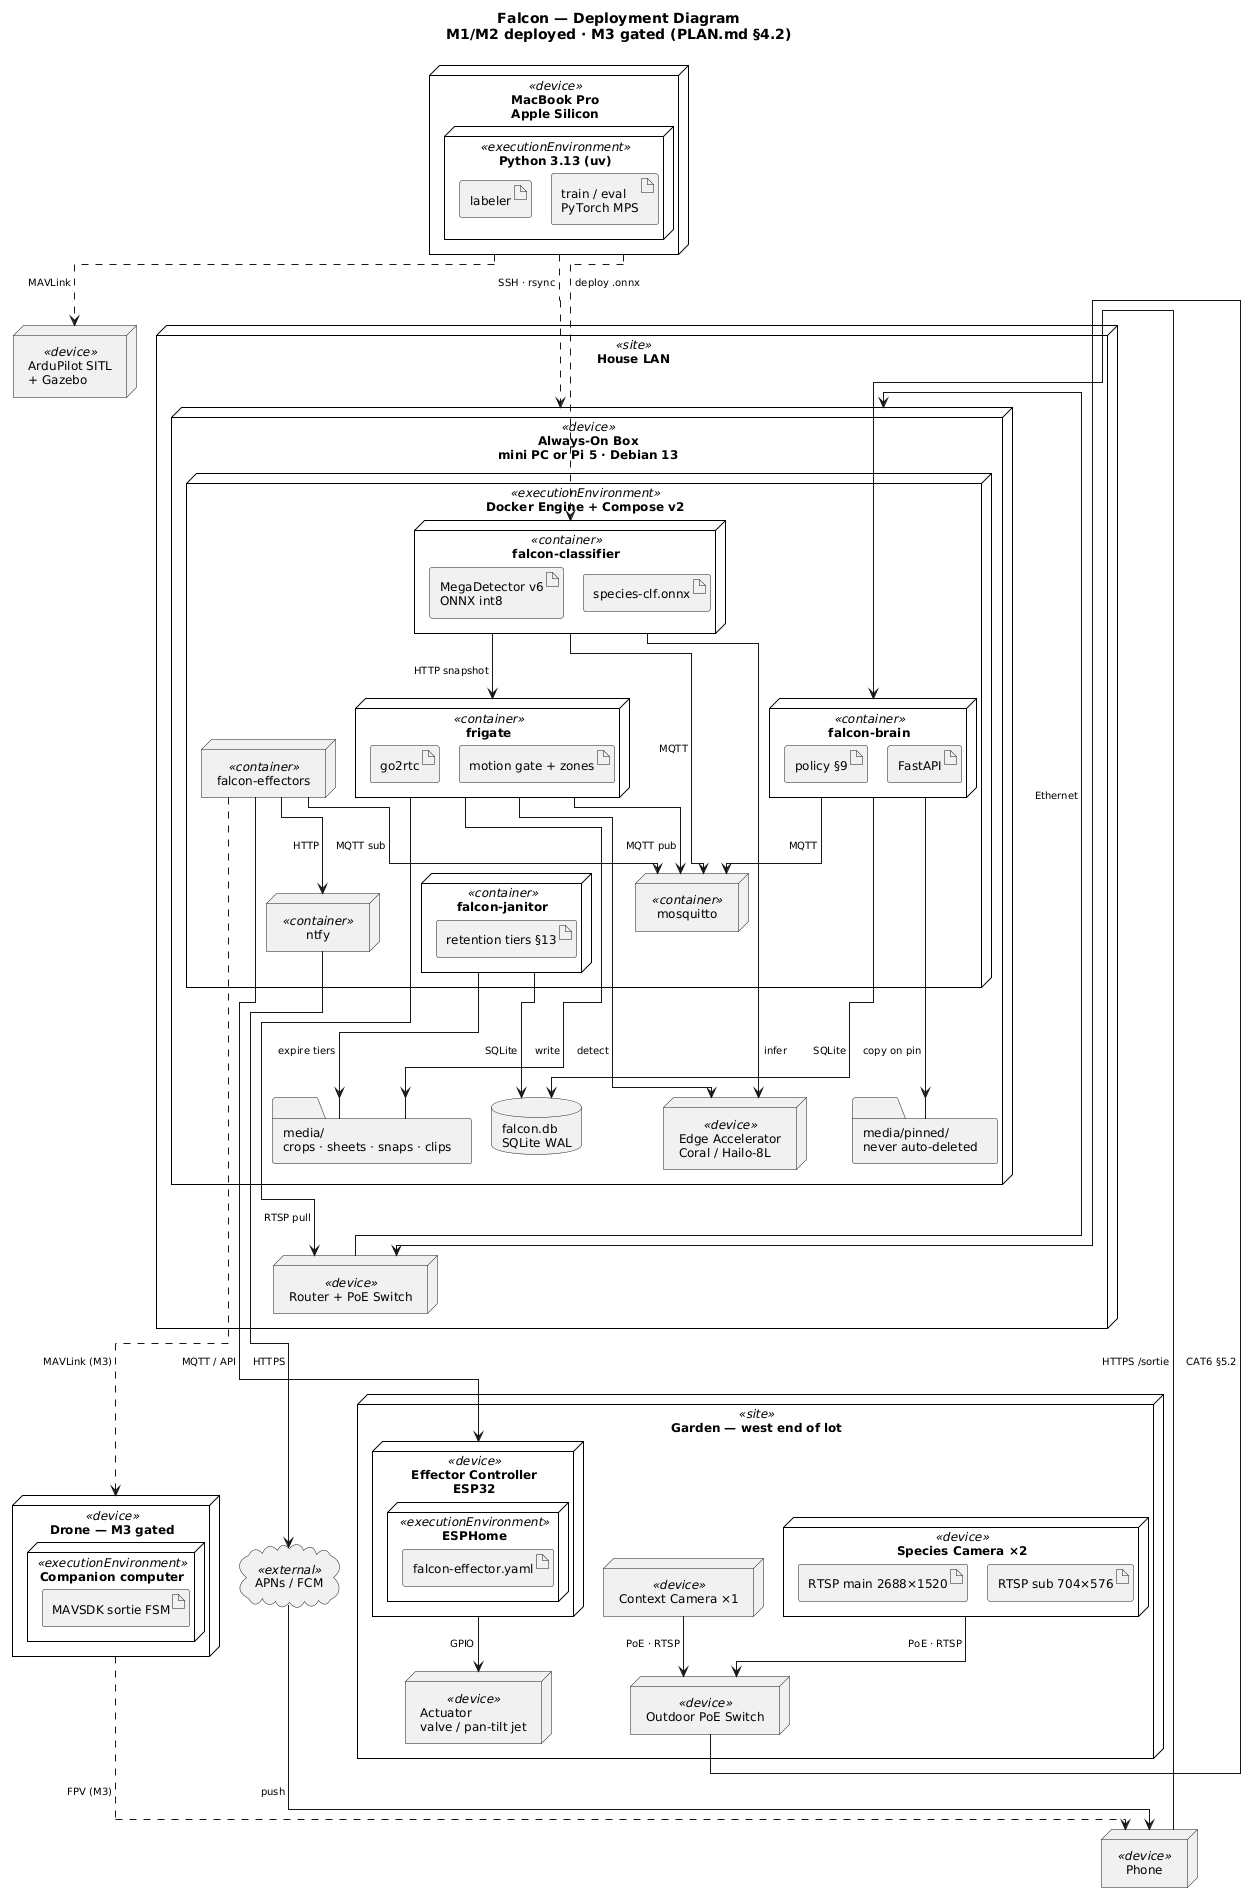

The diagram above was rendered by PlantUML. Its source (embedded in the PNG):
@startuml falcon-deployment
' Falcon — UML Deployment Diagram
' Canonical source. Render: plantuml -tsvg docs/deployment.puml
' Protocol/port detail lives in DEPLOYMENT.md; edge labels here stay terse
' so graphviz can lay the graph out legibly.

title Falcon — Deployment Diagram\nM1/M2 deployed · M3 gated (PLAN.md §4.2)

!pragma layout elk
skinparam shadowing false
skinparam nodesep 12
skinparam ranksep 28
skinparam defaultFontSize 12
skinparam ArrowFontSize 10

'=========================== GARDEN ===========================
node "Garden — west end of lot" <<site>> {
  node "Species Camera ×2" <<device>> as CAM {
    artifact "RTSP main 2688×1520" as A_MAIN
    artifact "RTSP sub 704×576" as A_SUB
  }
  node "Context Camera ×1" <<device>> as CAMW
  node "Outdoor PoE Switch" <<device>> as SW_YARD
  node "Effector Controller\nESP32" <<device>> as ESP {
    node "ESPHome" <<executionEnvironment>> {
      artifact "falcon-effector.yaml" as A_ESP
    }
  }
  node "Actuator\nvalve / pan-tilt jet" <<device>> as ACT
}

'=========================== HOUSE LAN ===========================
node "House LAN" <<site>> {
  node "Router + PoE Switch" <<device>> as SW_HOUSE

  node "Always-On Box\nmini PC or Pi 5 · Debian 13" <<device>> as BOX {
    node "Edge Accelerator\nCoral / Hailo-8L" <<device>> as TPU
    database "falcon.db\nSQLite WAL" as DB
    folder "media/\ncrops · sheets · snaps · clips" as MEDIA
    folder "media/pinned/\nnever auto-deleted" as PINNED

    node "Docker Engine + Compose v2" <<executionEnvironment>> as DOCKER {
      node "frigate" <<container>> as C_FRIGATE {
        artifact "go2rtc" as A_G2R
        artifact "motion gate + zones" as A_ZONE
      }
      node "mosquitto" <<container>> as C_MQTT
      node "falcon-classifier" <<container>> as C_CLS {
        artifact "MegaDetector v6\nONNX int8" as A_MD
        artifact "species-clf.onnx" as A_SPC
      }
      node "falcon-brain" <<container>> as C_BRAIN {
        artifact "policy §9" as A_POL
        artifact "FastAPI" as A_API
      }
      node "falcon-effectors" <<container>> as C_EFF
      node "falcon-janitor" <<container>> as C_JAN {
        artifact "retention tiers §13" as A_JAN
      }
      node "ntfy" <<container>> as C_NTFY
    }
  }
}

'=========================== OFF-LAN ===========================
node "MacBook Pro\nApple Silicon" <<device>> as MAC {
  node "Python 3.13 (uv)" <<executionEnvironment>> {
    artifact "labeler" as A_LBL
    artifact "train / eval\nPyTorch MPS" as A_TRAIN
  }
}
node "Phone" <<device>> as PHONE
cloud "APNs / FCM" <<external>> as PUSH

'=========================== M3 (GATED) ===========================
node "Drone — M3 gated" <<device>> as DRONE {
  node "Companion computer" <<executionEnvironment>> {
    artifact "MAVSDK sortie FSM" as A_SORTIE
  }
}
node "ArduPilot SITL\n+ Gazebo" <<device>> as SITL

'=========================== PATHS ===========================
CAM     --> SW_YARD  : "PoE · RTSP"
CAMW    --> SW_YARD  : "PoE · RTSP"
SW_YARD --> SW_HOUSE : "CAT6 §5.2"
SW_HOUSE --> BOX     : "Ethernet"

C_FRIGATE --> SW_HOUSE : "RTSP pull"
C_FRIGATE --> TPU      : "detect"
C_FRIGATE --> C_MQTT   : "MQTT pub"
C_FRIGATE --> MEDIA    : "write"

C_CLS --> C_MQTT    : "MQTT"
C_CLS --> C_FRIGATE : "HTTP snapshot"
C_CLS --> TPU       : "infer"

C_BRAIN --> C_MQTT : "MQTT"
C_BRAIN --> DB     : "SQLite"
C_BRAIN --> PINNED : "copy on pin"
C_JAN   --> MEDIA  : "expire tiers"
C_JAN   --> DB     : "SQLite"

C_EFF --> C_MQTT : "MQTT sub"
C_EFF --> ESP    : "MQTT / API"
C_EFF --> C_NTFY : "HTTP"
ESP   --> ACT    : "GPIO"

C_NTFY --> PUSH    : "HTTPS"
PUSH   --> PHONE   : "push"
PHONE  --> C_BRAIN : "HTTPS /sortie"

MAC ..> BOX   : "SSH · rsync"
MAC ..> C_CLS : "deploy .onnx"
MAC ..> SITL  : "MAVLink"

C_EFF ..> DRONE : "MAVLink (M3)"
DRONE ..> PHONE : "FPV (M3)"

@enduml